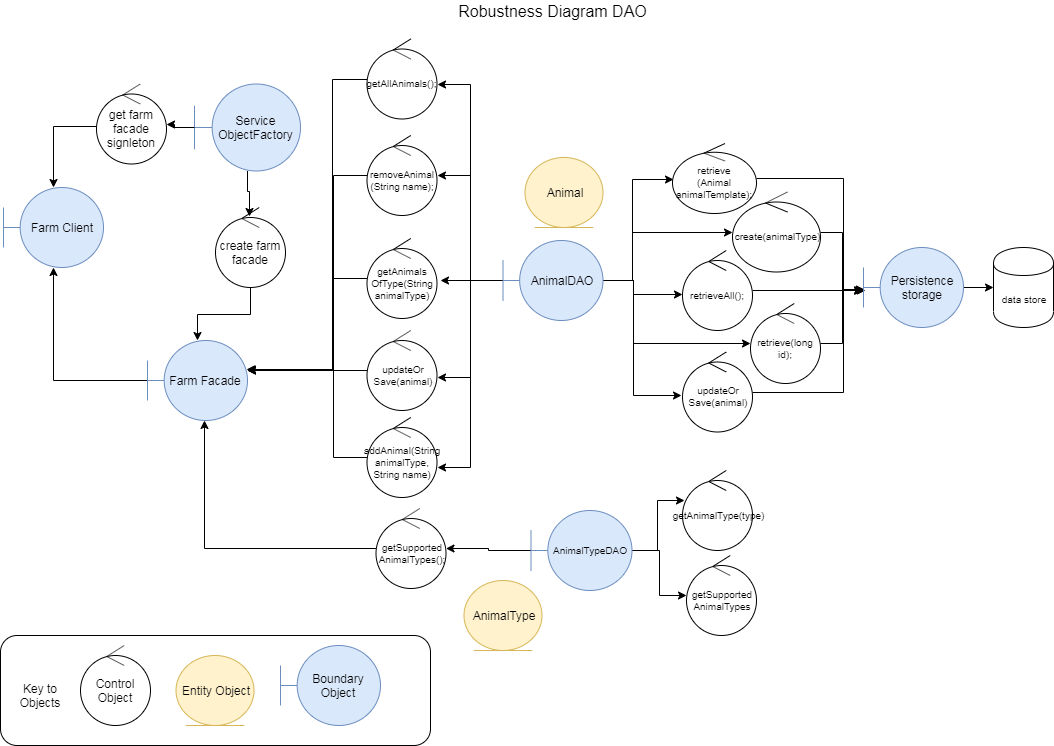

The diagram above was exported from draw.io. Its source (the exported page's mxGraphModel, read from the mxfile embedded in the PNG):
<mxGraphModel dx="1168" dy="701" grid="1" gridSize="10" guides="1" tooltips="1" connect="0" arrows="1" fold="1" page="1" pageScale="1" pageWidth="1169" pageHeight="827" background="#ffffff" math="0" shadow="0">
  <root>
    <mxCell id="0" />
    <mxCell id="1" parent="0" />
    <mxCell id="65" value="" style="rounded=1;whiteSpace=wrap;html=1;" parent="1" vertex="1">
      <mxGeometry x="57" y="675" width="430" height="110" as="geometry" />
    </mxCell>
    <mxCell id="DZuMcae9LYtzn0QgDL1W-87" style="edgeStyle=orthogonalEdgeStyle;rounded=0;orthogonalLoop=1;jettySize=auto;html=1;entryX=0.479;entryY=0.113;entryDx=0;entryDy=0;entryPerimeter=0;" parent="1" source="2" target="DZuMcae9LYtzn0QgDL1W-83" edge="1">
      <mxGeometry relative="1" as="geometry" />
    </mxCell>
    <mxCell id="2" value="&lt;div&gt;Service&lt;/div&gt;&lt;div&gt;ObjectFactory&lt;/div&gt;" style="shape=umlBoundary;whiteSpace=wrap;html=1;fillColor=#dae8fc;strokeColor=#6c8ebf;" parent="1" vertex="1">
      <mxGeometry x="251" y="123.5" width="106" height="87" as="geometry" />
    </mxCell>
    <mxCell id="59" value="Control Object" style="ellipse;shape=umlControl;whiteSpace=wrap;html=1;" parent="1" vertex="1">
      <mxGeometry x="137" y="685" width="70" height="80" as="geometry" />
    </mxCell>
    <mxCell id="60" value="Entity Object" style="ellipse;shape=umlEntity;whiteSpace=wrap;html=1;fillColor=#fff2cc;strokeColor=#d6b656;" parent="1" vertex="1">
      <mxGeometry x="232.5" y="695" width="78" height="70" as="geometry" />
    </mxCell>
    <mxCell id="61" value="Boundary Object" style="shape=umlBoundary;whiteSpace=wrap;html=1;fillColor=#dae8fc;strokeColor=#6c8ebf;" parent="1" vertex="1">
      <mxGeometry x="337" y="685" width="100" height="80" as="geometry" />
    </mxCell>
    <mxCell id="62" value="Key to Objects" style="text;html=1;strokeColor=none;fillColor=none;align=center;verticalAlign=middle;whiteSpace=wrap;rounded=0;" parent="1" vertex="1">
      <mxGeometry x="77" y="725" width="40" height="20" as="geometry" />
    </mxCell>
    <mxCell id="66" value="Robustness Diagram DAO" style="text;html=1;strokeColor=none;fillColor=none;align=center;verticalAlign=middle;whiteSpace=wrap;rounded=0;fontSize=16;" parent="1" vertex="1">
      <mxGeometry x="402" y="40" width="415" height="20" as="geometry" />
    </mxCell>
    <mxCell id="DZuMcae9LYtzn0QgDL1W-66" value="Animal" style="ellipse;shape=umlEntity;whiteSpace=wrap;html=1;fillColor=#fff2cc;strokeColor=#d6b656;" parent="1" vertex="1">
      <mxGeometry x="581.5" y="197" width="78" height="70" as="geometry" />
    </mxCell>
    <mxCell id="DZuMcae9LYtzn0QgDL1W-90" style="edgeStyle=orthogonalEdgeStyle;rounded=0;orthogonalLoop=1;jettySize=auto;html=1;" parent="1" source="DZuMcae9LYtzn0QgDL1W-67" target="DZuMcae9LYtzn0QgDL1W-68" edge="1">
      <mxGeometry relative="1" as="geometry">
        <mxPoint x="272.5" y="307" as="targetPoint" />
      </mxGeometry>
    </mxCell>
    <mxCell id="DZuMcae9LYtzn0QgDL1W-67" value="Farm Facade" style="shape=umlBoundary;whiteSpace=wrap;html=1;fillColor=#dae8fc;strokeColor=#6c8ebf;" parent="1" vertex="1">
      <mxGeometry x="204" y="380" width="100" height="80" as="geometry" />
    </mxCell>
    <mxCell id="DZuMcae9LYtzn0QgDL1W-68" value="Farm Client" style="shape=umlBoundary;whiteSpace=wrap;html=1;fillColor=#dae8fc;strokeColor=#6c8ebf;" parent="1" vertex="1">
      <mxGeometry x="60" y="227" width="100" height="80" as="geometry" />
    </mxCell>
    <mxCell id="DZuMcae9LYtzn0QgDL1W-86" style="edgeStyle=orthogonalEdgeStyle;rounded=0;orthogonalLoop=1;jettySize=auto;html=1;" parent="1" source="DZuMcae9LYtzn0QgDL1W-83" target="DZuMcae9LYtzn0QgDL1W-67" edge="1">
      <mxGeometry relative="1" as="geometry" />
    </mxCell>
    <mxCell id="DZuMcae9LYtzn0QgDL1W-83" value="create farm facade" style="ellipse;shape=umlControl;whiteSpace=wrap;html=1;" parent="1" vertex="1">
      <mxGeometry x="272" y="247" width="70" height="80" as="geometry" />
    </mxCell>
    <mxCell id="c2bE3you2JfFK-yH_MB9-67" value="AnimalType" style="ellipse;shape=umlEntity;whiteSpace=wrap;html=1;fillColor=#fff2cc;strokeColor=#d6b656;" parent="1" vertex="1">
      <mxGeometry x="520.5" y="620" width="78" height="70" as="geometry" />
    </mxCell>
    <mxCell id="c2bE3you2JfFK-yH_MB9-97" style="edgeStyle=orthogonalEdgeStyle;rounded=0;orthogonalLoop=1;jettySize=auto;html=1;entryX=0.012;entryY=0.514;entryDx=0;entryDy=0;entryPerimeter=0;fontSize=10;" parent="1" source="c2bE3you2JfFK-yH_MB9-68" target="c2bE3you2JfFK-yH_MB9-72" edge="1">
      <mxGeometry relative="1" as="geometry">
        <Array as="points">
          <mxPoint x="689" y="320" />
          <mxPoint x="689" y="219" />
        </Array>
      </mxGeometry>
    </mxCell>
    <mxCell id="c2bE3you2JfFK-yH_MB9-98" style="edgeStyle=orthogonalEdgeStyle;rounded=0;orthogonalLoop=1;jettySize=auto;html=1;fontSize=10;" parent="1" source="c2bE3you2JfFK-yH_MB9-68" target="c2bE3you2JfFK-yH_MB9-86" edge="1">
      <mxGeometry relative="1" as="geometry">
        <Array as="points">
          <mxPoint x="689" y="320" />
          <mxPoint x="689" y="272" />
        </Array>
      </mxGeometry>
    </mxCell>
    <mxCell id="c2bE3you2JfFK-yH_MB9-99" style="edgeStyle=orthogonalEdgeStyle;rounded=0;orthogonalLoop=1;jettySize=auto;html=1;entryX=0;entryY=0.55;entryDx=0;entryDy=0;entryPerimeter=0;fontSize=10;" parent="1" source="c2bE3you2JfFK-yH_MB9-68" target="c2bE3you2JfFK-yH_MB9-83" edge="1">
      <mxGeometry relative="1" as="geometry">
        <Array as="points">
          <mxPoint x="690" y="320" />
          <mxPoint x="690" y="334" />
        </Array>
      </mxGeometry>
    </mxCell>
    <mxCell id="c2bE3you2JfFK-yH_MB9-100" style="edgeStyle=orthogonalEdgeStyle;rounded=0;orthogonalLoop=1;jettySize=auto;html=1;fontSize=10;" parent="1" source="c2bE3you2JfFK-yH_MB9-68" target="c2bE3you2JfFK-yH_MB9-85" edge="1">
      <mxGeometry relative="1" as="geometry">
        <Array as="points">
          <mxPoint x="690" y="320" />
          <mxPoint x="690" y="383" />
        </Array>
      </mxGeometry>
    </mxCell>
    <mxCell id="c2bE3you2JfFK-yH_MB9-101" style="edgeStyle=orthogonalEdgeStyle;rounded=0;orthogonalLoop=1;jettySize=auto;html=1;entryX=-0.014;entryY=0.544;entryDx=0;entryDy=0;entryPerimeter=0;fontSize=10;" parent="1" source="c2bE3you2JfFK-yH_MB9-68" target="c2bE3you2JfFK-yH_MB9-90" edge="1">
      <mxGeometry relative="1" as="geometry">
        <Array as="points">
          <mxPoint x="690" y="320" />
          <mxPoint x="690" y="435" />
        </Array>
      </mxGeometry>
    </mxCell>
    <mxCell id="c2bE3you2JfFK-yH_MB9-116" style="edgeStyle=orthogonalEdgeStyle;rounded=0;orthogonalLoop=1;jettySize=auto;html=1;entryX=1.007;entryY=0.569;entryDx=0;entryDy=0;entryPerimeter=0;fontSize=10;" parent="1" source="c2bE3you2JfFK-yH_MB9-68" target="c2bE3you2JfFK-yH_MB9-113" edge="1">
      <mxGeometry relative="1" as="geometry" />
    </mxCell>
    <mxCell id="c2bE3you2JfFK-yH_MB9-117" style="edgeStyle=orthogonalEdgeStyle;rounded=0;orthogonalLoop=1;jettySize=auto;html=1;entryX=1.007;entryY=0.5;entryDx=0;entryDy=0;entryPerimeter=0;fontSize=10;" parent="1" source="c2bE3you2JfFK-yH_MB9-68" target="c2bE3you2JfFK-yH_MB9-109" edge="1">
      <mxGeometry relative="1" as="geometry" />
    </mxCell>
    <mxCell id="c2bE3you2JfFK-yH_MB9-118" style="edgeStyle=orthogonalEdgeStyle;rounded=0;orthogonalLoop=1;jettySize=auto;html=1;fontSize=10;" parent="1" source="c2bE3you2JfFK-yH_MB9-68" edge="1">
      <mxGeometry relative="1" as="geometry">
        <mxPoint x="497" y="320" as="targetPoint" />
      </mxGeometry>
    </mxCell>
    <mxCell id="c2bE3you2JfFK-yH_MB9-119" style="edgeStyle=orthogonalEdgeStyle;rounded=0;orthogonalLoop=1;jettySize=auto;html=1;entryX=1.007;entryY=0.588;entryDx=0;entryDy=0;entryPerimeter=0;fontSize=10;" parent="1" source="c2bE3you2JfFK-yH_MB9-68" target="c2bE3you2JfFK-yH_MB9-106" edge="1">
      <mxGeometry relative="1" as="geometry" />
    </mxCell>
    <mxCell id="c2bE3you2JfFK-yH_MB9-120" style="edgeStyle=orthogonalEdgeStyle;rounded=0;orthogonalLoop=1;jettySize=auto;html=1;entryX=1.007;entryY=0.625;entryDx=0;entryDy=0;entryPerimeter=0;fontSize=10;" parent="1" source="c2bE3you2JfFK-yH_MB9-68" target="c2bE3you2JfFK-yH_MB9-112" edge="1">
      <mxGeometry relative="1" as="geometry" />
    </mxCell>
    <mxCell id="c2bE3you2JfFK-yH_MB9-68" value="AnimalDAO" style="shape=umlBoundary;whiteSpace=wrap;html=1;fillColor=#dae8fc;strokeColor=#6c8ebf;" parent="1" vertex="1">
      <mxGeometry x="559.5" y="280" width="100" height="80" as="geometry" />
    </mxCell>
    <mxCell id="c2bE3you2JfFK-yH_MB9-102" style="edgeStyle=orthogonalEdgeStyle;rounded=0;orthogonalLoop=1;jettySize=auto;html=1;entryX=0.029;entryY=0.375;entryDx=0;entryDy=0;entryPerimeter=0;fontSize=10;" parent="1" source="c2bE3you2JfFK-yH_MB9-69" target="c2bE3you2JfFK-yH_MB9-92" edge="1">
      <mxGeometry relative="1" as="geometry" />
    </mxCell>
    <mxCell id="c2bE3you2JfFK-yH_MB9-103" style="edgeStyle=orthogonalEdgeStyle;rounded=0;orthogonalLoop=1;jettySize=auto;html=1;fontSize=10;" parent="1" source="c2bE3you2JfFK-yH_MB9-69" target="c2bE3you2JfFK-yH_MB9-93" edge="1">
      <mxGeometry relative="1" as="geometry" />
    </mxCell>
    <mxCell id="c2bE3you2JfFK-yH_MB9-114" style="edgeStyle=orthogonalEdgeStyle;rounded=0;orthogonalLoop=1;jettySize=auto;html=1;fontSize=10;" parent="1" source="c2bE3you2JfFK-yH_MB9-69" target="c2bE3you2JfFK-yH_MB9-110" edge="1">
      <mxGeometry relative="1" as="geometry" />
    </mxCell>
    <mxCell id="c2bE3you2JfFK-yH_MB9-69" value="AnimalTypeDAO" style="shape=umlBoundary;whiteSpace=wrap;html=1;fillColor=#dae8fc;strokeColor=#6c8ebf;fontSize=10;" parent="1" vertex="1">
      <mxGeometry x="587.5" y="550" width="101" height="80" as="geometry" />
    </mxCell>
    <mxCell id="c2bE3you2JfFK-yH_MB9-71" style="edgeStyle=orthogonalEdgeStyle;rounded=0;orthogonalLoop=1;jettySize=auto;html=1;fontSize=10;exitX=0;exitY=0.531;exitDx=0;exitDy=0;exitPerimeter=0;" parent="1" source="DZuMcae9LYtzn0QgDL1W-70" target="DZuMcae9LYtzn0QgDL1W-68" edge="1">
      <mxGeometry relative="1" as="geometry" />
    </mxCell>
    <mxCell id="DZuMcae9LYtzn0QgDL1W-70" value="get farm facade signleton" style="ellipse;shape=umlControl;whiteSpace=wrap;html=1;" parent="1" vertex="1">
      <mxGeometry x="153" y="123.5" width="70" height="80" as="geometry" />
    </mxCell>
    <mxCell id="c2bE3you2JfFK-yH_MB9-70" style="edgeStyle=orthogonalEdgeStyle;rounded=0;orthogonalLoop=1;jettySize=auto;html=1;" parent="1" source="2" target="DZuMcae9LYtzn0QgDL1W-70" edge="1">
      <mxGeometry relative="1" as="geometry">
        <mxPoint x="332.5" y="170" as="sourcePoint" />
        <mxPoint x="240" y="173" as="targetPoint" />
      </mxGeometry>
    </mxCell>
    <mxCell id="IEaP96bpZSCmrhN6OnQ--67" style="edgeStyle=orthogonalEdgeStyle;rounded=0;orthogonalLoop=1;jettySize=auto;html=1;entryX=0;entryY=0.538;entryDx=0;entryDy=0;entryPerimeter=0;" edge="1" parent="1" source="c2bE3you2JfFK-yH_MB9-72" target="IEaP96bpZSCmrhN6OnQ--66">
      <mxGeometry relative="1" as="geometry">
        <Array as="points">
          <mxPoint x="900" y="218" />
          <mxPoint x="900" y="330" />
        </Array>
      </mxGeometry>
    </mxCell>
    <mxCell id="c2bE3you2JfFK-yH_MB9-72" value="&lt;div style=&quot;font-size: 10px;&quot;&gt;retrieve&lt;/div&gt;&lt;div style=&quot;font-size: 10px;&quot;&gt;(Animal animalTemplate);&lt;/div&gt;" style="ellipse;shape=umlControl;whiteSpace=wrap;html=1;fontSize=10;" parent="1" vertex="1">
      <mxGeometry x="729" y="183" width="84" height="70" as="geometry" />
    </mxCell>
    <mxCell id="IEaP96bpZSCmrhN6OnQ--69" style="edgeStyle=orthogonalEdgeStyle;rounded=0;orthogonalLoop=1;jettySize=auto;html=1;entryX=0.02;entryY=0.538;entryDx=0;entryDy=0;entryPerimeter=0;" edge="1" parent="1" source="c2bE3you2JfFK-yH_MB9-83" target="IEaP96bpZSCmrhN6OnQ--66">
      <mxGeometry relative="1" as="geometry" />
    </mxCell>
    <mxCell id="c2bE3you2JfFK-yH_MB9-83" value="retrieveAll();" style="ellipse;shape=umlControl;whiteSpace=wrap;html=1;fontSize=10;" parent="1" vertex="1">
      <mxGeometry x="739" y="290" width="70" height="80" as="geometry" />
    </mxCell>
    <mxCell id="IEaP96bpZSCmrhN6OnQ--70" style="edgeStyle=orthogonalEdgeStyle;rounded=0;orthogonalLoop=1;jettySize=auto;html=1;entryX=0.01;entryY=0.525;entryDx=0;entryDy=0;entryPerimeter=0;" edge="1" parent="1" source="c2bE3you2JfFK-yH_MB9-85" target="IEaP96bpZSCmrhN6OnQ--66">
      <mxGeometry relative="1" as="geometry" />
    </mxCell>
    <mxCell id="c2bE3you2JfFK-yH_MB9-85" value="retrieve(long id);" style="ellipse;shape=umlControl;whiteSpace=wrap;html=1;fontSize=10;" parent="1" vertex="1">
      <mxGeometry x="807" y="343" width="70" height="80" as="geometry" />
    </mxCell>
    <mxCell id="IEaP96bpZSCmrhN6OnQ--68" style="edgeStyle=orthogonalEdgeStyle;rounded=0;orthogonalLoop=1;jettySize=auto;html=1;entryX=-0.01;entryY=0.538;entryDx=0;entryDy=0;entryPerimeter=0;" edge="1" parent="1" source="c2bE3you2JfFK-yH_MB9-86" target="IEaP96bpZSCmrhN6OnQ--66">
      <mxGeometry relative="1" as="geometry" />
    </mxCell>
    <mxCell id="c2bE3you2JfFK-yH_MB9-86" value="create(animalType)" style="ellipse;shape=umlControl;whiteSpace=wrap;html=1;fontSize=10;" parent="1" vertex="1">
      <mxGeometry x="789" y="231.5" width="88" height="80" as="geometry" />
    </mxCell>
    <mxCell id="IEaP96bpZSCmrhN6OnQ--72" value="" style="edgeStyle=orthogonalEdgeStyle;rounded=0;orthogonalLoop=1;jettySize=auto;html=1;entryX=-0.01;entryY=0.538;entryDx=0;entryDy=0;entryPerimeter=0;" edge="1" parent="1" source="c2bE3you2JfFK-yH_MB9-90" target="IEaP96bpZSCmrhN6OnQ--66">
      <mxGeometry relative="1" as="geometry">
        <mxPoint x="889" y="431.5" as="targetPoint" />
        <Array as="points">
          <mxPoint x="900" y="432" />
          <mxPoint x="900" y="330" />
        </Array>
      </mxGeometry>
    </mxCell>
    <mxCell id="c2bE3you2JfFK-yH_MB9-90" value="&lt;div&gt;updateOr&lt;/div&gt;&lt;div&gt;Save(animal)&lt;/div&gt;" style="ellipse;shape=umlControl;whiteSpace=wrap;html=1;fontSize=10;" parent="1" vertex="1">
      <mxGeometry x="739" y="391.5" width="70" height="80" as="geometry" />
    </mxCell>
    <mxCell id="c2bE3you2JfFK-yH_MB9-91" value="data store" style="shape=cylinder;whiteSpace=wrap;html=1;boundedLbl=1;backgroundOutline=1;fontSize=10;" parent="1" vertex="1">
      <mxGeometry x="1050" y="287" width="60" height="80" as="geometry" />
    </mxCell>
    <mxCell id="c2bE3you2JfFK-yH_MB9-92" value="getAnimalType(type)" style="ellipse;shape=umlControl;whiteSpace=wrap;html=1;fontSize=10;" parent="1" vertex="1">
      <mxGeometry x="739" y="510" width="70" height="80" as="geometry" />
    </mxCell>
    <mxCell id="c2bE3you2JfFK-yH_MB9-93" value="&lt;div&gt;getSupported&lt;/div&gt;&lt;div&gt;AnimalTypes&lt;/div&gt;" style="ellipse;shape=umlControl;whiteSpace=wrap;html=1;fontSize=10;" parent="1" vertex="1">
      <mxGeometry x="743" y="595" width="70" height="80" as="geometry" />
    </mxCell>
    <mxCell id="c2bE3you2JfFK-yH_MB9-126" style="edgeStyle=orthogonalEdgeStyle;rounded=0;orthogonalLoop=1;jettySize=auto;html=1;fontSize=10;" parent="1" source="c2bE3you2JfFK-yH_MB9-106" target="DZuMcae9LYtzn0QgDL1W-67" edge="1">
      <mxGeometry relative="1" as="geometry">
        <mxPoint x="349" y="427" as="targetPoint" />
        <Array as="points">
          <mxPoint x="310" y="410" />
          <mxPoint x="310" y="410" />
        </Array>
      </mxGeometry>
    </mxCell>
    <mxCell id="c2bE3you2JfFK-yH_MB9-106" value="&lt;div&gt;updateOr&lt;/div&gt;&lt;div&gt;Save(animal)&lt;/div&gt;" style="ellipse;shape=umlControl;whiteSpace=wrap;html=1;fontSize=10;" parent="1" vertex="1">
      <mxGeometry x="423.5" y="370" width="70" height="80" as="geometry" />
    </mxCell>
    <mxCell id="c2bE3you2JfFK-yH_MB9-123" style="edgeStyle=orthogonalEdgeStyle;rounded=0;orthogonalLoop=1;jettySize=auto;html=1;fontSize=10;" parent="1" source="c2bE3you2JfFK-yH_MB9-109" target="DZuMcae9LYtzn0QgDL1W-67" edge="1">
      <mxGeometry relative="1" as="geometry">
        <mxPoint x="334" y="409" as="targetPoint" />
        <Array as="points">
          <mxPoint x="390" y="215" />
          <mxPoint x="390" y="409" />
        </Array>
      </mxGeometry>
    </mxCell>
    <mxCell id="c2bE3you2JfFK-yH_MB9-109" value="&lt;div&gt;removeAnimal&lt;/div&gt;&lt;div&gt;(String name);&lt;/div&gt;" style="ellipse;shape=umlControl;whiteSpace=wrap;html=1;fontSize=10;" parent="1" vertex="1">
      <mxGeometry x="423.5" y="175" width="70" height="80" as="geometry" />
    </mxCell>
    <mxCell id="c2bE3you2JfFK-yH_MB9-127" style="edgeStyle=orthogonalEdgeStyle;rounded=0;orthogonalLoop=1;jettySize=auto;html=1;entryX=0.57;entryY=1;entryDx=0;entryDy=0;entryPerimeter=0;fontSize=10;" parent="1" source="c2bE3you2JfFK-yH_MB9-110" target="DZuMcae9LYtzn0QgDL1W-67" edge="1">
      <mxGeometry relative="1" as="geometry">
        <Array as="points">
          <mxPoint x="261" y="588" />
        </Array>
      </mxGeometry>
    </mxCell>
    <mxCell id="c2bE3you2JfFK-yH_MB9-110" value="&lt;div&gt;getSupported&lt;/div&gt;&lt;div&gt;AnimalTypes();&lt;/div&gt;" style="ellipse;shape=umlControl;whiteSpace=wrap;html=1;fontSize=10;" parent="1" vertex="1">
      <mxGeometry x="432.5" y="548" width="70" height="80" as="geometry" />
    </mxCell>
    <mxCell id="c2bE3you2JfFK-yH_MB9-124" style="edgeStyle=orthogonalEdgeStyle;rounded=0;orthogonalLoop=1;jettySize=auto;html=1;fontSize=10;" parent="1" source="c2bE3you2JfFK-yH_MB9-111" target="DZuMcae9LYtzn0QgDL1W-67" edge="1">
      <mxGeometry relative="1" as="geometry">
        <mxPoint x="302" y="417" as="targetPoint" />
        <Array as="points">
          <mxPoint x="390" y="318" />
          <mxPoint x="390" y="410" />
        </Array>
      </mxGeometry>
    </mxCell>
    <mxCell id="c2bE3you2JfFK-yH_MB9-111" value="&lt;div&gt;getAnimals&lt;/div&gt;&lt;div&gt;OfType(String animalType)&lt;/div&gt;" style="ellipse;shape=umlControl;whiteSpace=wrap;html=1;fontSize=10;" parent="1" vertex="1">
      <mxGeometry x="423.5" y="278" width="70" height="80" as="geometry" />
    </mxCell>
    <mxCell id="c2bE3you2JfFK-yH_MB9-125" style="edgeStyle=orthogonalEdgeStyle;rounded=0;orthogonalLoop=1;jettySize=auto;html=1;fontSize=10;entryX=0.987;entryY=0.358;entryDx=0;entryDy=0;entryPerimeter=0;" parent="1" source="c2bE3you2JfFK-yH_MB9-112" target="DZuMcae9LYtzn0QgDL1W-67" edge="1">
      <mxGeometry relative="1" as="geometry">
        <mxPoint x="330" y="450" as="targetPoint" />
        <Array as="points">
          <mxPoint x="390" y="497" />
          <mxPoint x="390" y="409" />
        </Array>
      </mxGeometry>
    </mxCell>
    <mxCell id="c2bE3you2JfFK-yH_MB9-112" value="addAnimal(String animalType, String name)" style="ellipse;shape=umlControl;whiteSpace=wrap;html=1;fontSize=10;" parent="1" vertex="1">
      <mxGeometry x="423.5" y="457" width="70" height="80" as="geometry" />
    </mxCell>
    <mxCell id="c2bE3you2JfFK-yH_MB9-122" style="edgeStyle=orthogonalEdgeStyle;rounded=0;orthogonalLoop=1;jettySize=auto;html=1;fontSize=10;" parent="1" source="c2bE3you2JfFK-yH_MB9-113" target="DZuMcae9LYtzn0QgDL1W-67" edge="1">
      <mxGeometry relative="1" as="geometry">
        <mxPoint x="330" y="413" as="targetPoint" />
        <Array as="points">
          <mxPoint x="389" y="119" />
          <mxPoint x="389" y="410" />
        </Array>
      </mxGeometry>
    </mxCell>
    <mxCell id="c2bE3you2JfFK-yH_MB9-113" value="getAllAnimals();" style="ellipse;shape=umlControl;whiteSpace=wrap;html=1;fontSize=10;" parent="1" vertex="1">
      <mxGeometry x="423.5" y="78.5" width="70" height="80" as="geometry" />
    </mxCell>
    <mxCell id="IEaP96bpZSCmrhN6OnQ--73" value="" style="edgeStyle=orthogonalEdgeStyle;rounded=0;orthogonalLoop=1;jettySize=auto;html=1;" edge="1" parent="1" source="IEaP96bpZSCmrhN6OnQ--66" target="c2bE3you2JfFK-yH_MB9-91">
      <mxGeometry relative="1" as="geometry" />
    </mxCell>
    <mxCell id="IEaP96bpZSCmrhN6OnQ--66" value="Persistence&lt;br&gt;storage" style="shape=umlBoundary;whiteSpace=wrap;html=1;fillColor=#dae8fc;strokeColor=#6c8ebf;" vertex="1" parent="1">
      <mxGeometry x="920" y="287" width="100" height="80" as="geometry" />
    </mxCell>
  </root>
</mxGraphModel>